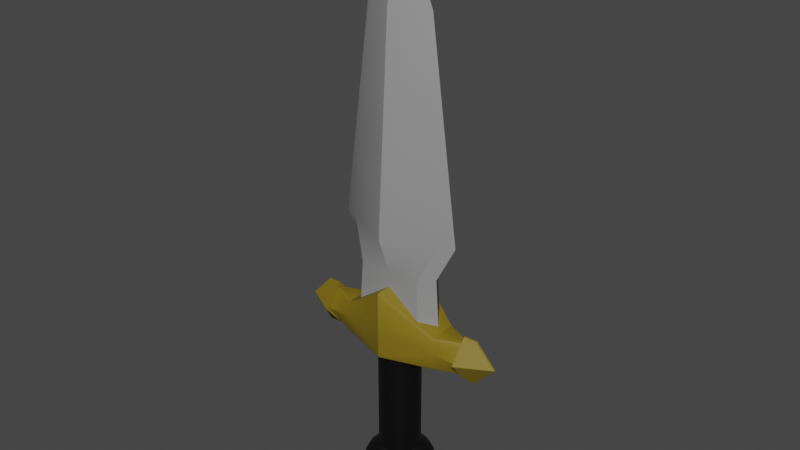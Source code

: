 # Source: OneHand_Dagger_Iron.blend  (saved by Blender 2.82.7; exported with 4.5.12 LTS)
import bpy
from mathutils import Matrix  # noqa: F401  (used for matrix-valued properties, if any)

bpy.ops.wm.read_factory_settings(use_empty=True)
scene = bpy.context.scene
scene.name = 'Scene'

# ---- collections
col_collection = bpy.data.collections.new('Collection'); scene.collection.children.link(col_collection)

# ---- materials (node trees are filled in below, after node groups)
mat_onehand_dagger_iron_gray = bpy.data.materials.new('OneHand_Dagger_Iron_Gray')
mat_onehand_dagger_iron_gray.use_transparent_shadow = False
mat_onehand_dagger_iron_darkyellow = bpy.data.materials.new('OneHand_Dagger_Iron_DarkYellow')
mat_onehand_dagger_iron_darkyellow.use_transparent_shadow = False
mat_onehand_dagger_iron_black = bpy.data.materials.new('OneHand_Dagger_Iron_Black')
mat_onehand_dagger_iron_black.use_transparent_shadow = False

# ---- node groups
ng_auto_smooth = bpy.data.node_groups.new('Auto Smooth', 'GeometryNodeTree')
_s = ng_auto_smooth.interface.new_socket(name='Geometry', in_out='OUTPUT', socket_type='NodeSocketGeometry')
_s = ng_auto_smooth.interface.new_socket(name='Geometry', in_out='INPUT', socket_type='NodeSocketGeometry')
_s = ng_auto_smooth.interface.new_socket(name='Angle', in_out='INPUT', socket_type='NodeSocketFloat')
_s.subtype = 'ANGLE'
_s.min_value = 0.0
_s.max_value = 3.142
ng_auto_smooth.is_modifier = True
_N = ng_auto_smooth.nodes; _L = ng_auto_smooth.links
n0 = _N.new('NodeGroupOutput'); n0.name = 'Group Output'; n0.location = (480, -100)
n1 = _N.new('NodeGroupInput'); n1.name = 'Group Input'; n1.location = (-420, -300)
n2 = _N.new('NodeGroupInput'); n2.name = 'Group Input.001'; n2.location = (-60, -100)
n3 = _N.new('GeometryNodeSetShadeSmooth'); n3.name = 'Set Shade Smooth'; n3.location = (120, -100)
n3.domain = 'EDGE'
n4 = _N.new('GeometryNodeSetShadeSmooth'); n4.name = 'Set Shade Smooth.001'; n4.location = (300, -100)
n5 = _N.new('GeometryNodeInputMeshEdgeAngle'); n5.name = 'Edge Angle'; n5.location = (-420, -220)
n6 = _N.new('GeometryNodeInputEdgeSmooth'); n6.name = 'Is Edge Smooth'; n6.location = (-60, -160)
n7 = _N.new('GeometryNodeInputShadeSmooth'); n7.name = 'Is Face Smooth'; n7.location = (-240, -340)
n8 = _N.new('FunctionNodeBooleanMath'); n8.name = 'Boolean Math'; n8.location = (-60, -220)
n9 = _N.new('FunctionNodeCompare'); n9.name = 'Compare'; n9.location = (-240, -180)
n9.operation = 'LESS_EQUAL'
_L.new(n5.outputs[0], n9.inputs[0])
_L.new(n4.outputs[0], n0.inputs[0])
_L.new(n1.outputs[1], n9.inputs[1])
_L.new(n9.outputs[0], n8.inputs[0])
_L.new(n7.outputs[0], n8.inputs[1])
_L.new(n2.outputs[0], n3.inputs[0])
_L.new(n6.outputs[0], n3.inputs[1])
_L.new(n3.outputs[0], n4.inputs[0])
_L.new(n8.outputs[0], n3.inputs[2])
n0.is_active_output = True

# ---- material node trees
mat_onehand_dagger_iron_gray.use_nodes = True; mat_onehand_dagger_iron_gray.node_tree.nodes.clear()
_N = mat_onehand_dagger_iron_gray.node_tree.nodes; _L = mat_onehand_dagger_iron_gray.node_tree.links
n0 = _N.new('ShaderNodeOutputMaterial'); n0.name = 'Material Output'; n0.location = (300, 300)
n1 = _N.new('ShaderNodeBsdfPrincipled'); n1.name = 'Principled BSDF'; n1.location = (10, 300)
n1.distribution = 'GGX'
n1.subsurface_method = 'BURLEY'
n1.inputs[0].default_value = (0.2831, 0.2831, 0.2831, 1.0)
n1.inputs[3].default_value = 1.45
n1.inputs[27].default_value = (0.0, 0.0, 0.0, 1.0)
n1.inputs[28].default_value = 1.0
_L.new(n1.outputs[0], n0.inputs[0])
n0.is_active_output = True
mat_onehand_dagger_iron_darkyellow.use_nodes = True; mat_onehand_dagger_iron_darkyellow.node_tree.nodes.clear()
_N = mat_onehand_dagger_iron_darkyellow.node_tree.nodes; _L = mat_onehand_dagger_iron_darkyellow.node_tree.links
n0 = _N.new('ShaderNodeOutputMaterial'); n0.name = 'Material Output'; n0.location = (300, 300)
n1 = _N.new('ShaderNodeBsdfPrincipled'); n1.name = 'Principled BSDF'; n1.location = (10, 300)
n1.distribution = 'GGX'
n1.subsurface_method = 'BURLEY'
n1.inputs[0].default_value = (0.2159, 0.15, 0.007499, 1.0)
n1.inputs[3].default_value = 1.45
n1.inputs[27].default_value = (0.0, 0.0, 0.0, 1.0)
n1.inputs[28].default_value = 1.0
_L.new(n1.outputs[0], n0.inputs[0])
n0.is_active_output = True
mat_onehand_dagger_iron_black.use_nodes = True; mat_onehand_dagger_iron_black.node_tree.nodes.clear()
_N = mat_onehand_dagger_iron_black.node_tree.nodes; _L = mat_onehand_dagger_iron_black.node_tree.links
n0 = _N.new('ShaderNodeOutputMaterial'); n0.name = 'Material Output'; n0.location = (300, 300)
n1 = _N.new('ShaderNodeBsdfPrincipled'); n1.name = 'Principled BSDF'; n1.location = (10, 300)
n1.distribution = 'GGX'
n1.subsurface_method = 'BURLEY'
n1.inputs[0].default_value = (0.0, 0.0, 0.0, 1.0)
n1.inputs[3].default_value = 1.45
n1.inputs[27].default_value = (0.0, 0.0, 0.0, 1.0)
n1.inputs[28].default_value = 1.0
_L.new(n1.outputs[0], n0.inputs[0])
n0.is_active_output = True

# ---- world
world_world = bpy.data.worlds.new('World'); scene.world = world_world
world_world.use_nodes = True; world_world.node_tree.nodes.clear()
_N = world_world.node_tree.nodes; _L = world_world.node_tree.links
n0 = _N.new('ShaderNodeOutputWorld'); n0.name = 'World Output'; n0.location = (300, 300)
n1 = _N.new('ShaderNodeBackground'); n1.name = 'Background'; n1.location = (10, 300)
n1.inputs[0].default_value = (0.05088, 0.05088, 0.05088, 1.0)
_L.new(n1.outputs[0], n0.inputs[0])
n0.is_active_output = True
world_world.color = (0.05088, 0.05088, 0.05088)
world_world.use_sun_shadow = False
world_world.sun_shadow_jitter_overblur = 0.0

# ---- meshes
me_cube = bpy.data.meshes.new('Cube')
me_cube.from_pydata([(-0.2818, -0.1336, 0.6233), (-0.2571, -0.1219, 1.117), (-0.2818, 0.1336, 0.6233), (-0.2571, 0.1219, 1.117), (0.2818, -0.1336, 0.6233), (0.2571, -0.1219, 1.117), (0.2818, 0.1336, 0.6233), (0.2571, 0.1219, 1.117), (-0.3803, -0.05152, 1.423), (-0.3803, 0.05152, 1.423), (0.3803, -0.05152, 1.423), (0.3803, 0.05152, 1.423), (-0.2762, 2.586e-08, 3.088), (0.2762, 2.586e-08, 3.088), (-5.165e-07, -0.1301, 3.088), (-5.318e-07, 0.1336, 0.6233), (-5.311e-07, 0.1219, 1.117), (-5.318e-07, -0.1336, 0.6233), (-5.311e-07, -0.1219, 1.117), (-5.311e-07, 0.2359, 1.423), (-5.082e-07, -0.2359, 1.423), (-5.291e-07, 0.1301, 3.088), (0.2089, 0.0559, 3.088), (0.5029, 2.397e-08, 1.423), (-0.5029, 2.397e-08, 1.423), (0.34, 2.294e-08, 1.117), (0.3726, 2.28e-08, 0.6233), (-0.34, 2.294e-08, 1.117), (-0.3726, 2.28e-08, 0.6233), (0.2089, -0.0559, 3.088), (-0.2089, 0.0559, 3.088), (-0.2089, -0.0559, 3.088), (-5.354e-07, 2.28e-08, 0.6233), (-5.271e-07, 2.208e-08, 3.743), (-0.7124, 0.006908, 0.7511), (-0.7124, 0.006908, 0.3937), (-0.7124, -0.006908, 0.7511), (-0.7124, -0.006908, 0.3937), (-0.4046, -0.1206, 0.5724), (-0.4046, 0.1206, 0.5724), (-0.8776, -0.006908, 0.5724), (-0.8776, 0.006908, 0.5724), (-0.6057, -0.006908, 0.3937), (-0.6057, 0.006908, 0.3937), (-0.6057, -0.006908, 0.7511), (-0.6057, 0.006908, 0.7511), (-0.6123, -0.156, 0.5724), (-0.6123, 0.156, 0.5724), (-0.608, -0.1206, 0.5724), (-0.608, 0.1206, 0.5724), (0.7124, 0.006908, 0.7511), (0.7124, 0.006908, 0.3937), (0.7124, -0.006908, 0.7511), (0.7124, -0.006908, 0.3937), (0.4046, -0.1206, 0.5724), (0.4046, 0.1206, 0.5724), (0.8776, -0.006908, 0.5724), (0.8776, 0.006908, 0.5724), (-5.161e-07, -0.2541, 0.715), (-5.161e-07, 0.2541, 0.715), (0.6057, -0.006908, 0.3937), (0.6057, 0.006908, 0.3937), (0.6057, -0.006908, 0.7511), (0.6057, 0.006908, 0.7511), (0.6123, -0.156, 0.5724), (0.6123, 0.156, 0.5724), (0.608, -0.1206, 0.5724), (0.608, 0.1206, 0.5724), (-0.4046, -0.09736, 0.4343), (-0.4046, -0.1206, 0.4565), (-0.4046, -0.1138, 0.4408), (-0.4046, -0.09755, 0.7105), (-0.4046, -0.1206, 0.6865), (-0.4046, -0.1138, 0.7035), (-0.4046, 0.09736, 0.4343), (-0.4046, 0.1206, 0.4565), (-0.4046, 0.1138, 0.4408), (-0.4046, 0.09755, 0.7105), (-0.4046, 0.1206, 0.6865), (-0.4046, 0.1138, 0.7035), (-0.608, -0.008467, 0.4343), (-0.608, -0.04383, 0.4532), (-0.6069, -0.02016, 0.4154), (-0.608, -0.02845, 0.4398), (-0.608, 0.008651, 0.7105), (-0.608, 0.0448, 0.6901), (-0.6069, 0.02016, 0.7294), (-0.608, 0.02878, 0.7045), (-0.608, 0.04383, 0.4532), (-0.608, 0.008467, 0.4343), (-0.6069, 0.02016, 0.4154), (-0.608, 0.02845, 0.4398), (-0.608, -0.0448, 0.6901), (-0.608, -0.008651, 0.7105), (-0.6069, -0.02016, 0.7294), (-0.608, -0.02878, 0.7045), (0.4046, -0.1206, 0.4565), (0.4046, -0.09736, 0.4343), (0.4046, -0.1138, 0.4408), (0.4046, -0.1206, 0.6865), (0.4046, -0.09755, 0.7105), (0.4046, -0.1138, 0.7035), (0.4046, 0.1206, 0.4565), (0.4046, 0.09736, 0.4343), (0.4046, 0.1138, 0.4408), (0.4046, 0.1206, 0.6865), (0.4046, 0.09755, 0.7105), (0.4046, 0.1138, 0.7035), (-5.161e-07, 0.2541, 0.4565), (-5.161e-07, 0.2308, 0.4343), (-5.161e-07, 0.2473, 0.4408), (-5.161e-07, 0.231, 0.9957), (-5.161e-07, 0.2541, 0.9716), (-5.161e-07, 0.2473, 0.9886), (-5.161e-07, -0.2308, 0.4343), (-5.161e-07, -0.2541, 0.4565), (-5.161e-07, -0.2473, 0.4408), (-5.161e-07, -0.2541, 0.9716), (-5.161e-07, -0.231, 0.9957), (-5.161e-07, -0.2473, 0.9886), (0.608, -0.04383, 0.4532), (0.608, -0.008467, 0.4343), (0.6069, -0.02016, 0.4154), (0.608, -0.02845, 0.4398), (0.608, 0.0448, 0.6901), (0.608, 0.008651, 0.7105), (0.6069, 0.02016, 0.7294), (0.608, 0.02878, 0.7045), (0.608, 0.008467, 0.4343), (0.608, 0.04383, 0.4532), (0.6069, 0.02016, 0.4154), (0.608, 0.02845, 0.4398), (0.608, -0.008651, 0.7105), (0.608, -0.0448, 0.6901), (0.6069, -0.02016, 0.7294), (0.608, -0.02878, 0.7045), (4.075e-07, 0.1697, -0.4667), (4.075e-07, 0.1697, 0.5482), (0.05803, 0.1594, -0.4667), (0.05803, 0.1594, 0.5482), (0.1091, 0.13, -0.4667), (0.1091, 0.13, 0.5482), (0.1469, 0.08484, -0.4667), (0.1469, 0.08484, 0.5482), (0.1671, 0.02946, -0.4667), (0.1671, 0.02946, 0.5482), (0.1671, -0.02946, -0.4667), (0.1671, -0.02946, 0.5482), (0.1469, -0.08484, -0.4667), (0.1469, -0.08484, 0.5482), (0.1091, -0.13, -0.4667), (0.1091, -0.13, 0.5482), (0.05803, -0.1594, -0.4667), (0.05803, -0.1594, 0.5482), (4.075e-07, -0.1697, -0.4667), (4.075e-07, -0.1697, 0.5482), (-0.05803, -0.1594, -0.4667), (-0.05803, -0.1594, 0.5482), (-0.1091, -0.13, -0.4667), (-0.1091, -0.13, 0.5482), (-0.1469, -0.08484, -0.4667), (-0.1469, -0.08484, 0.5482), (-0.1671, -0.02947, -0.4667), (-0.1671, -0.02947, 0.5482), (-0.1671, 0.02946, -0.4667), (-0.1671, 0.02946, 0.5482), (-0.1469, 0.08484, -0.4667), (-0.1469, 0.08484, 0.5482), (-0.1091, 0.13, -0.4667), (-0.1091, 0.13, 0.5482), (-0.05803, 0.1594, -0.4667), (-0.05803, 0.1594, 0.5482), (4.075e-07, 0.2838, -0.6408), (4.075e-07, 0.2529, -0.5508), (4.075e-07, 0.2773, -0.5928), (0.08648, 0.2376, -0.5508), (0.09706, 0.2667, -0.6408), (0.09486, 0.2606, -0.5928), (0.1625, 0.1937, -0.5508), (0.1824, 0.2174, -0.6408), (0.1783, 0.2125, -0.5928), (0.219, 0.1264, -0.5508), (0.2458, 0.1419, -0.6408), (0.2402, 0.1387, -0.5928), (0.249, 0.04391, -0.5508), (0.2795, 0.04928, -0.6408), (0.2731, 0.04816, -0.5928), (0.249, -0.04391, -0.5508), (0.2795, -0.04928, -0.6408), (0.2731, -0.04816, -0.5928), (0.219, -0.1264, -0.5508), (0.2458, -0.1419, -0.6408), (0.2402, -0.1387, -0.5928), (0.1625, -0.1937, -0.5508), (0.1824, -0.2174, -0.6408), (0.1783, -0.2125, -0.5928), (0.08648, -0.2376, -0.5508), (0.09706, -0.2667, -0.6408), (0.09486, -0.2606, -0.5928), (4.075e-07, -0.2529, -0.5508), (4.075e-07, -0.2838, -0.6408), (4.075e-07, -0.2773, -0.5928), (-0.08648, -0.2376, -0.5508), (-0.09706, -0.2667, -0.6408), (-0.09486, -0.2606, -0.5928), (-0.1625, -0.1937, -0.5508), (-0.1824, -0.2174, -0.6408), (-0.1783, -0.2125, -0.5928), (-0.219, -0.1264, -0.5508), (-0.2458, -0.1419, -0.6408), (-0.2402, -0.1387, -0.5928), (-0.249, -0.04391, -0.5508), (-0.2795, -0.04928, -0.6408), (-0.2731, -0.04816, -0.5928), (-0.249, 0.04391, -0.5508), (-0.2795, 0.04928, -0.6408), (-0.2731, 0.04816, -0.5928), (-0.219, 0.1264, -0.5508), (-0.2458, 0.1419, -0.6408), (-0.2402, 0.1387, -0.5928), (-0.1625, 0.1937, -0.5508), (-0.1824, 0.2174, -0.6408), (-0.1783, 0.2125, -0.5928), (-0.08648, 0.2376, -0.5508), (-0.09706, 0.2667, -0.6408), (-0.09486, 0.2606, -0.5928), (4.075e-07, 0.2322, -0.7795), (4.075e-07, 0.2777, -0.6915), (4.075e-07, 0.2617, -0.7389), (0.09497, 0.2609, -0.6915), (0.07942, 0.2182, -0.7795), (0.08952, 0.246, -0.7389), (0.1785, 0.2127, -0.6915), (0.1493, 0.1779, -0.7795), (0.1682, 0.2005, -0.7389), (0.2405, 0.1388, -0.6915), (0.2011, 0.1161, -0.7795), (0.2267, 0.1309, -0.7389), (0.2735, 0.04822, -0.6915), (0.2287, 0.04032, -0.7795), (0.2578, 0.04545, -0.7389), (0.2735, -0.04822, -0.6915), (0.2287, -0.04032, -0.7795), (0.2578, -0.04545, -0.7389), (0.2405, -0.1388, -0.6915), (0.2011, -0.1161, -0.7795), (0.2267, -0.1309, -0.7389), (0.1785, -0.2127, -0.6915), (0.1493, -0.1779, -0.7795), (0.1682, -0.2005, -0.7389), (0.09497, -0.2609, -0.6915), (0.07942, -0.2182, -0.7795), (0.08952, -0.246, -0.7389), (4.075e-07, -0.2777, -0.6915), (4.075e-07, -0.2322, -0.7795), (4.075e-07, -0.2617, -0.7389), (-0.09497, -0.2609, -0.6915), (-0.07942, -0.2182, -0.7795), (-0.08952, -0.246, -0.7389), (-0.1785, -0.2127, -0.6915), (-0.1493, -0.1779, -0.7795), (-0.1682, -0.2005, -0.7389), (-0.2405, -0.1388, -0.6915), (-0.2011, -0.1161, -0.7795), (-0.2267, -0.1309, -0.7389), (-0.2735, -0.04822, -0.6915), (-0.2287, -0.04032, -0.7795), (-0.2578, -0.04545, -0.7389), (-0.2735, 0.04822, -0.6915), (-0.2287, 0.04032, -0.7795), (-0.2578, 0.04545, -0.7389), (-0.2405, 0.1388, -0.6915), (-0.2011, 0.1161, -0.7795), (-0.2267, 0.1309, -0.7389), (-0.1785, 0.2127, -0.6915), (-0.1493, 0.1779, -0.7795), (-0.1682, 0.2005, -0.7389), (-0.09497, 0.2609, -0.6915), (-0.07942, 0.2182, -0.7795), (-0.08952, 0.246, -0.7389), (4.075e-07, 0.1172, -0.8358), (4.075e-07, 0.2097, -0.8), (4.075e-07, 0.1664, -0.8254), (0.07174, 0.1971, -0.8), (0.04008, 0.1101, -0.8358), (0.05692, 0.1564, -0.8254), (0.1348, 0.1607, -0.8), (0.07532, 0.08977, -0.8358), (0.107, 0.1275, -0.8254), (0.1816, 0.1049, -0.8), (0.1015, 0.05859, -0.8358), (0.1441, 0.08321, -0.8254), (0.2066, 0.03642, -0.8), (0.1154, 0.02035, -0.8358), (0.1639, 0.0289, -0.8254), (0.2066, -0.03642, -0.8), (0.1154, -0.02035, -0.8358), (0.1639, -0.0289, -0.8254), (0.1816, -0.1049, -0.8), (0.1015, -0.05859, -0.8358), (0.1441, -0.08321, -0.8254), (0.1348, -0.1607, -0.8), (0.07532, -0.08977, -0.8358), (0.107, -0.1275, -0.8254), (0.07174, -0.1971, -0.8), (0.04008, -0.1101, -0.8358), (0.05692, -0.1564, -0.8254), (4.075e-07, -0.2097, -0.8), (4.075e-07, -0.1172, -0.8358), (4.075e-07, -0.1664, -0.8254), (-0.07173, -0.1971, -0.8), (-0.04008, -0.1101, -0.8358), (-0.05692, -0.1564, -0.8254), (-0.1348, -0.1607, -0.8), (-0.07532, -0.08977, -0.8358), (-0.107, -0.1275, -0.8254), (-0.1816, -0.1049, -0.8), (-0.1015, -0.05859, -0.8358), (-0.1441, -0.08321, -0.8254), (-0.2066, -0.03642, -0.8), (-0.1154, -0.02035, -0.8358), (-0.1639, -0.0289, -0.8254), (-0.2066, 0.03642, -0.8), (-0.1154, 0.02035, -0.8358), (-0.1639, 0.0289, -0.8254), (-0.1816, 0.1049, -0.8), (-0.1015, 0.05859, -0.8358), (-0.1441, 0.08321, -0.8254), (-0.1348, 0.1607, -0.8), (-0.07532, 0.08977, -0.8358), (-0.107, 0.1275, -0.8254), (-0.07174, 0.1971, -0.8), (-0.04008, 0.1101, -0.8358), (-0.05692, 0.1564, -0.8254)], [], [(28, 27, 3, 2), (15, 16, 7, 6), (26, 25, 5, 4), (17, 18, 1, 0), (32, 26, 4, 17), (2, 15, 32, 28), (24, 8, 31, 12), (27, 1, 8, 24), (18, 5, 10, 20), (16, 3, 9, 19), (14, 29, 33), (11, 19, 21, 22), (21, 30, 33), (10, 23, 13, 29), (30, 12, 33), (9, 24, 12, 30), (25, 7, 11, 23), (7, 16, 19, 11), (20, 10, 29, 14), (28, 32, 17, 0), (4, 5, 18, 17), (2, 3, 16, 15), (3, 27, 24, 9), (8, 20, 14, 31), (19, 9, 30, 21), (31, 14, 33), (23, 11, 22, 13), (5, 25, 23, 10), (1, 18, 20, 8), (15, 6, 26, 32), (6, 7, 25, 26), (0, 1, 27, 28), (12, 31, 33), (22, 21, 33), (29, 13, 33), (13, 22, 33), (47, 43, 35, 41), (40, 36, 34, 41), (43, 42, 37, 35), (71, 77, 84, 93), (78, 39, 49, 85), (39, 75, 88, 49), (46, 44, 36, 40), (38, 72, 92, 48), (44, 45, 34, 36), (90, 89, 80, 82, 42, 43), (42, 46, 40, 37), (69, 38, 48, 81), (37, 40, 41, 35), (45, 47, 41, 34), (49, 88, 90, 43, 47), (94, 93, 84, 86, 45, 44), (86, 85, 49, 47, 45), (103, 128, 121, 97), (82, 81, 48, 46, 42), (48, 92, 94, 44, 46), (75, 39, 59, 108), (115, 58, 38, 69), (58, 117, 72, 38), (111, 77, 71, 118), (74, 109, 114, 68), (39, 78, 112, 59), (65, 57, 51, 61), (56, 57, 50, 52), (61, 51, 53, 60), (100, 132, 125, 106), (105, 124, 67, 55), (58, 54, 99, 117), (64, 56, 52, 62), (115, 96, 54, 58), (62, 52, 50, 63), (128, 130, 61, 60, 122, 121), (60, 53, 56, 64), (54, 66, 133, 99), (53, 51, 57, 56), (63, 50, 57, 65), (67, 65, 61, 130, 129), (132, 134, 62, 63, 126, 125), (124, 126, 63, 65, 67), (120, 122, 60, 64, 66), (66, 64, 62, 134, 133), (102, 108, 59, 55), (96, 120, 66, 54), (111, 118, 100, 106), (55, 67, 129, 102), (103, 97, 114, 109), (55, 59, 112, 105), (80, 83, 82), (83, 81, 82), (84, 87, 86), (87, 85, 86), (88, 91, 90), (91, 89, 90), (92, 95, 94), (95, 93, 94), (120, 123, 122), (123, 121, 122), (124, 127, 126), (127, 125, 126), (128, 131, 130), (131, 129, 130), (132, 135, 134), (135, 133, 134), (109, 74, 76, 110), (110, 76, 75, 108), (80, 68, 70, 83), (83, 70, 69, 81), (84, 77, 79, 87), (87, 79, 78, 85), (118, 71, 73, 119), (119, 73, 72, 117), (77, 111, 113, 79), (79, 113, 112, 78), (68, 114, 116, 70), (70, 116, 115, 69), (74, 89, 91, 76), (76, 91, 88, 75), (71, 93, 95, 73), (73, 95, 92, 72), (108, 102, 104, 110), (110, 104, 103, 109), (120, 96, 98, 123), (123, 98, 97, 121), (124, 105, 107, 127), (127, 107, 106, 125), (117, 99, 101, 119), (119, 101, 100, 118), (105, 112, 113, 107), (107, 113, 111, 106), (96, 115, 116, 98), (98, 116, 114, 97), (102, 129, 131, 104), (104, 131, 128, 103), (99, 133, 135, 101), (101, 135, 132, 100), (74, 68, 80, 89), (136, 137, 139, 138), (138, 139, 141, 140), (140, 141, 143, 142), (142, 143, 145, 144), (144, 145, 147, 146), (146, 147, 149, 148), (148, 149, 151, 150), (150, 151, 153, 152), (152, 153, 155, 154), (154, 155, 157, 156), (156, 157, 159, 158), (158, 159, 161, 160), (160, 161, 163, 162), (162, 163, 165, 164), (164, 165, 167, 166), (166, 167, 169, 168), (139, 137, 171, 169, 167, 165, 163, 161, 159, 157, 155, 153, 151, 149, 147, 145, 143, 141), (168, 169, 171, 170), (170, 171, 137, 136), (215, 218, 271, 268), (179, 182, 235, 232), (176, 179, 232, 229), (194, 197, 250, 247), (209, 212, 265, 262), (226, 230, 283, 281), (188, 191, 244, 241), (203, 206, 259, 256), (218, 221, 274, 271), (182, 185, 238, 235), (197, 200, 253, 250), (224, 172, 227, 277), (212, 215, 268, 265), (136, 138, 175, 173), (191, 194, 247, 244), (206, 209, 262, 259), (221, 224, 277, 274), (185, 188, 241, 238), (200, 203, 256, 253), (236, 239, 292, 289), (168, 170, 223, 220), (154, 156, 202, 199), (140, 142, 181, 178), (138, 140, 178, 175), (156, 158, 205, 202), (142, 144, 184, 181), (158, 160, 208, 205), (144, 146, 187, 184), (160, 162, 211, 208), (146, 148, 190, 187), (162, 164, 214, 211), (148, 150, 193, 190), (164, 166, 217, 214), (150, 152, 196, 193), (170, 136, 173, 223), (166, 168, 220, 217), (152, 154, 199, 196), (230, 233, 286, 283), (260, 263, 316, 313), (239, 242, 295, 292), (263, 266, 319, 316), (242, 245, 298, 295), (266, 269, 322, 319), (245, 248, 301, 298), (269, 272, 325, 322), (248, 251, 304, 301), (272, 275, 328, 325), (251, 254, 307, 304), (278, 226, 281, 331), (275, 278, 331, 328), (254, 257, 310, 307), (233, 236, 289, 286), (280, 284, 287, 290, 293, 296, 299, 302, 305, 308, 311, 314, 317, 320, 323, 326, 329, 332), (257, 260, 313, 310), (173, 175, 177, 174), (174, 177, 176, 172), (175, 178, 180, 177), (177, 180, 179, 176), (178, 181, 183, 180), (180, 183, 182, 179), (181, 184, 186, 183), (183, 186, 185, 182), (184, 187, 189, 186), (186, 189, 188, 185), (187, 190, 192, 189), (189, 192, 191, 188), (190, 193, 195, 192), (192, 195, 194, 191), (193, 196, 198, 195), (195, 198, 197, 194), (196, 199, 201, 198), (198, 201, 200, 197), (199, 202, 204, 201), (201, 204, 203, 200), (202, 205, 207, 204), (204, 207, 206, 203), (205, 208, 210, 207), (207, 210, 209, 206), (208, 211, 213, 210), (210, 213, 212, 209), (211, 214, 216, 213), (213, 216, 215, 212), (214, 217, 219, 216), (216, 219, 218, 215), (217, 220, 222, 219), (219, 222, 221, 218), (220, 223, 225, 222), (222, 225, 224, 221), (223, 173, 174, 225), (225, 174, 172, 224), (227, 229, 231, 228), (228, 231, 230, 226), (229, 232, 234, 231), (231, 234, 233, 230), (232, 235, 237, 234), (234, 237, 236, 233), (235, 238, 240, 237), (237, 240, 239, 236), (238, 241, 243, 240), (240, 243, 242, 239), (241, 244, 246, 243), (243, 246, 245, 242), (244, 247, 249, 246), (246, 249, 248, 245), (247, 250, 252, 249), (249, 252, 251, 248), (250, 253, 255, 252), (252, 255, 254, 251), (253, 256, 258, 255), (255, 258, 257, 254), (256, 259, 261, 258), (258, 261, 260, 257), (259, 262, 264, 261), (261, 264, 263, 260), (262, 265, 267, 264), (264, 267, 266, 263), (265, 268, 270, 267), (267, 270, 269, 266), (268, 271, 273, 270), (270, 273, 272, 269), (271, 274, 276, 273), (273, 276, 275, 272), (274, 277, 279, 276), (276, 279, 278, 275), (277, 227, 228, 279), (279, 228, 226, 278), (281, 283, 285, 282), (282, 285, 284, 280), (283, 286, 288, 285), (285, 288, 287, 284), (286, 289, 291, 288), (288, 291, 290, 287), (289, 292, 294, 291), (291, 294, 293, 290), (292, 295, 297, 294), (294, 297, 296, 293), (295, 298, 300, 297), (297, 300, 299, 296), (298, 301, 303, 300), (300, 303, 302, 299), (301, 304, 306, 303), (303, 306, 305, 302), (304, 307, 309, 306), (306, 309, 308, 305), (307, 310, 312, 309), (309, 312, 311, 308), (310, 313, 315, 312), (312, 315, 314, 311), (313, 316, 318, 315), (315, 318, 317, 314), (316, 319, 321, 318), (318, 321, 320, 317), (319, 322, 324, 321), (321, 324, 323, 320), (322, 325, 327, 324), (324, 327, 326, 323), (325, 328, 330, 327), (327, 330, 329, 326), (328, 331, 333, 330), (330, 333, 332, 329), (331, 281, 282, 333), (333, 282, 280, 332), (172, 176, 229, 227)])
me_cube.polygons.foreach_set('use_smooth', [True] * 318)
me_cube.polygons.foreach_set('material_index', [0, 0, 0, 0, 0, 0, 0, 0, 0, 0, 0, 0, 0, 0, 0, 0, 0, 0, 0, 0, 0, 0, 0, 0, 0, 0, 0, 0, 0, 0, 0, 0, 0, 0, 0, 0, 1, 1, 1, 1, 1, 1, 1, 1, 1, 1, 1, 1, 1, 1, 1, 1, 1, 1, 1, 1, 1, 1, 1, 1, 1, 1, 1, 1, 1, 1, 1, 1, 1, 1, 1, 1, 1, 1, 1, 1, 1, 1, 1, 1, 1, 1, 1, 1, 1, 1, 1, 1, 1, 1, 1, 1, 1, 1, 1, 1, 1, 1, 1, 1, 1, 1, 1, 1, 1, 1, 1, 1, 1, 1, 1, 1, 1, 1, 1, 1, 1, 1, 1, 1, 1, 1, 1, 1, 1, 1, 1, 1, 1, 1, 1, 1, 1, 1, 1, 1, 2, 2, 2, 2, 2, 2, 2, 2, 2, 2, 2, 2, 2, 2, 2, 2, 2, 2, 2, 2, 2, 2, 2, 2, 2, 2, 2, 2, 2, 2, 2, 2, 2, 2, 2, 2, 2, 2, 2, 2, 2, 2, 2, 2, 2, 2, 2, 2, 2, 2, 2, 2, 2, 2, 2, 2, 2, 2, 2, 2, 2, 2, 2, 2, 2, 2, 2, 2, 2, 2, 2, 2, 2, 2, 2, 2, 2, 2, 2, 2, 2, 2, 2, 2, 2, 2, 2, 2, 2, 2, 2, 2, 2, 2, 2, 2, 2, 2, 2, 2, 2, 2, 2, 2, 2, 2, 2, 2, 2, 2, 2, 2, 2, 2, 2, 2, 2, 2, 2, 2, 2, 2, 2, 2, 2, 2, 2, 2, 2, 2, 2, 2, 2, 2, 2, 2, 2, 2, 2, 2, 2, 2, 2, 2, 2, 2, 2, 2, 2, 2, 2, 2, 2, 2, 2, 2, 2, 2, 2, 2, 2, 2, 2, 2, 2, 2, 2, 2, 2, 2, 2, 2, 2, 2, 2, 2, 2, 2, 2, 2, 2, 2])
_uv = me_cube.uv_layers.new(name='UVMap')
_uv.uv.foreach_set('vector', [0.375, 0.125, 0.625, 0.125, 0.625, 0.25, 0.375, 0.25, 0.375, 0.375, 0.625, 0.375, 0.625, 0.5, 0.375, 0.5, 0.375, 0.625, 0.625, 0.625, 0.625, 0.75, 0.375, 0.75, 0.375, 0.875, 0.625, 0.875, 0.625, 1.0, 0.375, 1.0, 0.25, 0.625, 0.375, 0.625, 0.375, 0.75, 0.25, 0.75, 0.125, 0.5, 0.25, 0.5, 0.25, 0.625, 0.125, 0.625, 0.625, 0.125, 0.625, 0.0, 0.625, 0.0, 0.625, 0.125, 0.625, 0.125, 0.625, 0.0, 0.625, 0.0, 0.625, 0.125, 0.625, 0.875, 0.625, 0.75, 0.625, 0.75, 0.625, 0.875, 0.625, 0.375, 0.625, 0.25, 0.625, 0.25, 0.625, 0.375, 0.625, 0.875, 0.625, 0.75, 0.625, 0.5, 0.625, 0.5, 0.625, 0.375, 0.625, 0.375, 0.625, 0.5, 0.625, 0.375, 0.625, 0.25, 0.625, 0.5, 0.625, 0.75, 0.625, 0.625, 0.625, 0.625, 0.625, 0.75, 0.625, 0.25, 0.625, 0.125, 0.625, 0.5, 0.625, 0.25, 0.625, 0.125, 0.625, 0.125, 0.625, 0.25, 0.625, 0.625, 0.625, 0.5, 0.625, 0.5, 0.625, 0.625, 0.625, 0.5, 0.625, 0.375, 0.625, 0.375, 0.625, 0.5, 0.625, 0.875, 0.625, 0.75, 0.625, 0.75, 0.625, 0.875, 0.125, 0.625, 0.25, 0.625, 0.25, 0.75, 0.125, 0.75, 0.375, 0.75, 0.625, 0.75, 0.625, 0.875, 0.375, 0.875, 0.375, 0.25, 0.625, 0.25, 0.625, 0.375, 0.375, 0.375, 0.625, 0.25, 0.625, 0.125, 0.625, 0.125, 0.625, 0.25, 0.625, 1.0, 0.625, 0.875, 0.625, 0.875, 0.625, 1.0, 0.625, 0.375, 0.625, 0.25, 0.625, 0.25, 0.625, 0.375, 0.625, 1.0, 0.625, 0.875, 0.625, 0.5, 0.625, 0.625, 0.625, 0.5, 0.625, 0.5, 0.625, 0.625, 0.625, 0.75, 0.625, 0.625, 0.625, 0.625, 0.625, 0.75, 0.625, 1.0, 0.625, 0.875, 0.625, 0.875, 0.625, 1.0, 0.25, 0.5, 0.375, 0.5, 0.375, 0.625, 0.25, 0.625, 0.375, 0.5, 0.625, 0.5, 0.625, 0.625, 0.375, 0.625, 0.375, 0.0, 0.625, 0.0, 0.625, 0.125, 0.375, 0.125, 0.625, 0.125, 0.625, 0.0, 0.625, 0.5, 0.625, 0.5, 0.625, 0.375, 0.625, 0.5, 0.625, 0.75, 0.625, 0.625, 0.625, 0.5, 0.625, 0.625, 0.625, 0.5, 0.625, 0.5, 0.5, 0.25, 0.375, 0.25, 0.375, 0.25, 0.5, 0.25, 0.5, 0.0, 0.625, 0.0, 0.625, 0.25, 0.5, 0.25, 0.125, 0.5, 0.125, 0.75, 0.125, 0.75, 0.125, 0.5, 0.875, 0.7261, 0.875, 0.5239, 0.875, 0.5909, 0.875, 0.6591, 0.6033, 0.25, 0.5, 0.25, 0.5, 0.25, 0.6066, 0.25, 0.5, 0.25, 0.3951, 0.25, 0.3921, 0.25, 0.5, 0.25, 0.5, 1.0, 0.625, 1.0, 0.625, 1.0, 0.5, 1.0, 0.5, 1.0, 0.6033, 1.0, 0.6066, 1.0, 0.5, 1.0, 0.875, 0.75, 0.875, 0.5, 0.875, 0.5, 0.875, 0.75, 0.125, 0.5, 0.125, 0.5916, 0.125, 0.6584, 0.125, 0.75, 0.125, 0.75, 0.125, 0.5, 0.375, 1.0, 0.5, 1.0, 0.5, 1.0, 0.375, 1.0, 0.3951, 1.0, 0.5, 1.0, 0.5, 1.0, 0.3921, 1.0, 0.375, 0.0, 0.5, 0.0, 0.5, 0.25, 0.375, 0.25, 0.625, 0.25, 0.5, 0.25, 0.5, 0.25, 0.625, 0.25, 0.5, 0.25, 0.3921, 0.25, 0.375, 0.25, 0.375, 0.25, 0.5, 0.25, 0.875, 0.75, 0.875, 0.6591, 0.875, 0.5909, 0.875, 0.5, 0.875, 0.5, 0.875, 0.75, 0.625, 0.25, 0.6066, 0.25, 0.5, 0.25, 0.5, 0.25, 0.625, 0.25, 0.125, 0.5241, 0.125, 0.5916, 0.125, 0.6584, 0.125, 0.7259, 0.375, 1.0, 0.3921, 1.0, 0.5, 1.0, 0.5, 1.0, 0.375, 1.0, 0.5, 1.0, 0.6066, 1.0, 0.625, 1.0, 0.625, 1.0, 0.5, 1.0, 0.3951, 0.25, 0.5, 0.25, 0.5, 0.375, 0.3849, 0.375, 0.3849, 0.875, 0.5, 0.875, 0.5, 1.0, 0.3951, 1.0, 0.5, 0.875, 0.6143, 0.875, 0.6033, 1.0, 0.5, 1.0, 0.75, 0.5113, 0.875, 0.5239, 0.875, 0.7261, 0.75, 0.7387, 0.125, 0.5241, 0.25, 0.5114, 0.25, 0.7386, 0.125, 0.7259, 0.5, 0.25, 0.6033, 0.25, 0.6143, 0.375, 0.5, 0.375, 0.5, 0.25, 0.5, 0.25, 0.375, 0.25, 0.375, 0.25, 0.5, 0.0, 0.5, 0.25, 0.625, 0.25, 0.625, 0.0, 0.125, 0.5, 0.125, 0.5, 0.125, 0.75, 0.125, 0.75, 0.875, 0.7261, 0.875, 0.6591, 0.875, 0.5909, 0.875, 0.5239, 0.6033, 0.25, 0.6066, 0.25, 0.5, 0.25, 0.5, 0.25, 0.5, 0.875, 0.5, 1.0, 0.6033, 1.0, 0.6143, 0.875, 0.5, 1.0, 0.5, 1.0, 0.625, 1.0, 0.625, 1.0, 0.3849, 0.875, 0.3951, 1.0, 0.5, 1.0, 0.5, 0.875, 0.875, 0.75, 0.875, 0.75, 0.875, 0.5, 0.875, 0.5, 0.125, 0.5916, 0.125, 0.5, 0.125, 0.5, 0.125, 0.75, 0.125, 0.75, 0.125, 0.6584, 0.375, 1.0, 0.375, 1.0, 0.5, 1.0, 0.5, 1.0, 0.5, 1.0, 0.5, 1.0, 0.6066, 1.0, 0.6033, 1.0, 0.375, 0.0, 0.375, 0.25, 0.5, 0.25, 0.5, 0.0, 0.625, 0.25, 0.625, 0.25, 0.5, 0.25, 0.5, 0.25, 0.5, 0.25, 0.5, 0.25, 0.375, 0.25, 0.375, 0.25, 0.3921, 0.25, 0.875, 0.6591, 0.875, 0.75, 0.875, 0.75, 0.875, 0.5, 0.875, 0.5, 0.875, 0.5909, 0.6066, 0.25, 0.625, 0.25, 0.625, 0.25, 0.5, 0.25, 0.5, 0.25, 0.3921, 1.0, 0.375, 1.0, 0.375, 1.0, 0.5, 1.0, 0.5, 1.0, 0.5, 1.0, 0.5, 1.0, 0.625, 1.0, 0.625, 1.0, 0.6066, 1.0, 0.3951, 0.25, 0.3849, 0.375, 0.5, 0.375, 0.5, 0.25, 0.3951, 1.0, 0.3921, 1.0, 0.5, 1.0, 0.5, 1.0, 0.75, 0.5113, 0.75, 0.7387, 0.875, 0.7261, 0.875, 0.5239, 0.5, 0.25, 0.5, 0.25, 0.3921, 0.25, 0.3951, 0.25, 0.125, 0.5241, 0.125, 0.7259, 0.25, 0.7386, 0.25, 0.5114, 0.5, 0.25, 0.5, 0.375, 0.6143, 0.375, 0.6033, 0.25, 0.125, 0.6584, 0.125, 0.7372, 0.125, 0.7045, 0.125, 0.7372, 0.125, 0.75, 0.125, 0.7045, 0.875, 0.5909, 0.875, 0.5115, 0.875, 0.5455, 0.875, 0.5115, 0.875, 0.5, 0.875, 0.5455, 0.3921, 0.25, 0.3772, 0.25, 0.375, 0.25, 0.3772, 0.25, 0.375, 0.25, 0.375, 0.25, 0.6066, 1.0, 0.6224, 1.0, 0.625, 1.0, 0.6224, 1.0, 0.625, 1.0, 0.625, 1.0, 0.3921, 1.0, 0.3772, 1.0, 0.375, 1.0, 0.3772, 1.0, 0.375, 1.0, 0.375, 1.0, 0.6066, 0.25, 0.6224, 0.25, 0.625, 0.25, 0.6224, 0.25, 0.625, 0.25, 0.625, 0.25, 0.125, 0.5916, 0.125, 0.5128, 0.125, 0.5455, 0.125, 0.5128, 0.125, 0.5, 0.125, 0.5455, 0.875, 0.6591, 0.875, 0.7385, 0.875, 0.7045, 0.875, 0.7385, 0.875, 0.75, 0.875, 0.7045, 0.25, 0.5114, 0.125, 0.5241, 0.125, 0.5, 0.2494, 0.5, 0.375, 0.3744, 0.375, 0.25, 0.3951, 0.25, 0.3849, 0.375, 0.125, 0.6584, 0.125, 0.7259, 0.125, 0.75, 0.125, 0.75, 0.375, 1.0, 0.375, 1.0, 0.3951, 1.0, 0.3921, 1.0, 0.875, 0.5909, 0.875, 0.5239, 0.875, 0.5, 0.875, 0.5, 0.625, 0.25, 0.625, 0.25, 0.6033, 0.25, 0.6066, 0.25, 0.75, 0.7387, 0.875, 0.7261, 0.875, 0.75, 0.7514, 0.75, 0.625, 0.8764, 0.625, 1.0, 0.6033, 1.0, 0.6143, 0.875, 0.875, 0.5239, 0.75, 0.5113, 0.7514, 0.5, 0.875, 0.5, 0.625, 0.25, 0.625, 0.3736, 0.6143, 0.375, 0.6033, 0.25, 0.125, 0.7259, 0.25, 0.7386, 0.2494, 0.75, 0.125, 0.75, 0.375, 1.0, 0.375, 0.8756, 0.3849, 0.875, 0.3951, 1.0, 0.125, 0.5241, 0.125, 0.5916, 0.125, 0.5, 0.125, 0.5, 0.375, 0.25, 0.375, 0.25, 0.3921, 0.25, 0.3951, 0.25, 0.875, 0.7261, 0.875, 0.6591, 0.875, 0.75, 0.875, 0.75, 0.625, 1.0, 0.625, 1.0, 0.6066, 1.0, 0.6033, 1.0, 0.3849, 0.375, 0.3951, 0.25, 0.375, 0.25, 0.375, 0.3744, 0.2494, 0.5, 0.125, 0.5, 0.125, 0.5241, 0.25, 0.5114, 0.3921, 1.0, 0.3951, 1.0, 0.375, 1.0, 0.375, 1.0, 0.125, 0.75, 0.125, 0.75, 0.125, 0.7259, 0.125, 0.6584, 0.6066, 0.25, 0.6033, 0.25, 0.625, 0.25, 0.625, 0.25, 0.875, 0.5, 0.875, 0.5, 0.875, 0.5239, 0.875, 0.5909, 0.6143, 0.875, 0.6033, 1.0, 0.625, 1.0, 0.625, 0.8764, 0.7514, 0.75, 0.875, 0.75, 0.875, 0.7261, 0.75, 0.7387, 0.6033, 0.25, 0.6143, 0.375, 0.625, 0.3736, 0.625, 0.25, 0.875, 0.5, 0.7514, 0.5, 0.75, 0.5113, 0.875, 0.5239, 0.3951, 1.0, 0.3849, 0.875, 0.375, 0.8756, 0.375, 1.0, 0.125, 0.75, 0.2494, 0.75, 0.25, 0.7386, 0.125, 0.7259, 0.3951, 0.25, 0.3921, 0.25, 0.375, 0.25, 0.375, 0.25, 0.125, 0.5, 0.125, 0.5, 0.125, 0.5916, 0.125, 0.5241, 0.6033, 1.0, 0.6066, 1.0, 0.625, 1.0, 0.625, 1.0, 0.875, 0.75, 0.875, 0.75, 0.875, 0.6591, 0.875, 0.7261, 0.125, 0.5241, 0.125, 0.7259, 0.125, 0.6584, 0.125, 0.5916, 1.0, 0.5, 1.0, 1.0, 0.9444, 1.0, 0.9444, 0.5, 0.9444, 0.5, 0.9444, 1.0, 0.8889, 1.0, 0.8889, 0.5, 0.8889, 0.5, 0.8889, 1.0, 0.8333, 1.0, 0.8333, 0.5, 0.8333, 0.5, 0.8333, 1.0, 0.7778, 1.0, 0.7778, 0.5, 0.7778, 0.5, 0.7778, 1.0, 0.7222, 1.0, 0.7222, 0.5, 0.7222, 0.5, 0.7222, 1.0, 0.6667, 1.0, 0.6667, 0.5, 0.6667, 0.5, 0.6667, 1.0, 0.6111, 1.0, 0.6111, 0.5, 0.6111, 0.5, 0.6111, 1.0, 0.5556, 1.0, 0.5556, 0.5, 0.5556, 0.5, 0.5556, 1.0, 0.5, 1.0, 0.5, 0.5, 0.5, 0.5, 0.5, 1.0, 0.4444, 1.0, 0.4444, 0.5, 0.4444, 0.5, 0.4444, 1.0, 0.3889, 1.0, 0.3889, 0.5, 0.3889, 0.5, 0.3889, 1.0, 0.3333, 1.0, 0.3333, 0.5, 0.3333, 0.5, 0.3333, 1.0, 0.2778, 1.0, 0.2778, 0.5, 0.2778, 0.5, 0.2778, 1.0, 0.2222, 1.0, 0.2222, 0.5, 0.2222, 0.5, 0.2222, 1.0, 0.1667, 1.0, 0.1667, 0.5, 0.1667, 0.5, 0.1667, 1.0, 0.1111, 1.0, 0.1111, 0.5, 0.3321, 0.4755, 0.25, 0.49, 0.1679, 0.4755, 0.09573, 0.4339, 0.04215, 0.37, 0.01365, 0.2917, 0.01365, 0.2083, 0.04215, 0.13, 0.09573, 0.06615, 0.1679, 0.02447, 0.25, 0.01, 0.3321, 0.02447, 0.4043, 0.06615, 0.4578, 0.13, 0.4864, 0.2083, 0.4864, 0.2917, 0.4578, 0.37, 0.4043, 0.4339, 0.1111, 0.5, 0.1111, 1.0, 0.05556, 1.0, 0.05556, 0.5, 0.05556, 0.5, 0.05556, 1.0, -1.863e-07, 1.0, -1.863e-07, 0.5, 0.2222, 0.5, 0.1667, 0.5, 0.1667, 0.5, 0.2222, 0.5, 0.8889, 0.5, 0.8333, 0.5, 0.8333, 0.5, 0.8889, 0.5, 0.9444, 0.5, 0.8889, 0.5, 0.8889, 0.5, 0.9444, 0.5, 0.6111, 0.5, 0.5556, 0.5, 0.5556, 0.5, 0.6111, 0.5, 0.3333, 0.5, 0.2778, 0.5, 0.2778, 0.5, 0.3333, 0.5, 1.0, 0.5, 0.9444, 0.5, 0.9444, 0.5, 1.0, 0.5, 0.7222, 0.5, 0.6667, 0.5, 0.6667, 0.5, 0.7222, 0.5, 0.4444, 0.5, 0.3889, 0.5, 0.3889, 0.5, 0.4444, 0.5, 0.1667, 0.5, 0.1111, 0.5, 0.1111, 0.5, 0.1667, 0.5, 0.8333, 0.5, 0.7778, 0.5, 0.7778, 0.5, 0.8333, 0.5, 0.5556, 0.5, 0.5, 0.5, 0.5, 0.5, 0.5556, 0.5, 0.05556, 0.5, -1.863e-07, 0.5, -1.863e-07, 0.5, 0.05556, 0.5, 0.2778, 0.5, 0.2222, 0.5, 0.2222, 0.5, 0.2778, 0.5, 1.0, 0.5, 0.9444, 0.5, 0.9444, 0.5, 1.0, 0.5, 0.6667, 0.5, 0.6111, 0.5, 0.6111, 0.5, 0.6667, 0.5, 0.3889, 0.5, 0.3333, 0.5, 0.3333, 0.5, 0.3889, 0.5, 0.1111, 0.5, 0.05556, 0.5, 0.05556, 0.5, 0.1111, 0.5, 0.7778, 0.5, 0.7222, 0.5, 0.7222, 0.5, 0.7778, 0.5, 0.5, 0.5, 0.4444, 0.5, 0.4444, 0.5, 0.5, 0.5, 0.8333, 0.5, 0.7778, 0.5, 0.7778, 0.5, 0.8333, 0.5, 0.1111, 0.5, 0.05556, 0.5, 0.05556, 0.5, 0.1111, 0.5, 0.5, 0.5, 0.4444, 0.5, 0.4444, 0.5, 0.5, 0.5, 0.8889, 0.5, 0.8333, 0.5, 0.8333, 0.5, 0.8889, 0.5, 0.9444, 0.5, 0.8889, 0.5, 0.8889, 0.5, 0.9444, 0.5, 0.4444, 0.5, 0.3889, 0.5, 0.3889, 0.5, 0.4444, 0.5, 0.8333, 0.5, 0.7778, 0.5, 0.7778, 0.5, 0.8333, 0.5, 0.3889, 0.5, 0.3333, 0.5, 0.3333, 0.5, 0.3889, 0.5, 0.7778, 0.5, 0.7222, 0.5, 0.7222, 0.5, 0.7778, 0.5, 0.3333, 0.5, 0.2778, 0.5, 0.2778, 0.5, 0.3333, 0.5, 0.7222, 0.5, 0.6667, 0.5, 0.6667, 0.5, 0.7222, 0.5, 0.2778, 0.5, 0.2222, 0.5, 0.2222, 0.5, 0.2778, 0.5, 0.6667, 0.5, 0.6111, 0.5, 0.6111, 0.5, 0.6667, 0.5, 0.2222, 0.5, 0.1667, 0.5, 0.1667, 0.5, 0.2222, 0.5, 0.6111, 0.5, 0.5556, 0.5, 0.5556, 0.5, 0.6111, 0.5, 0.05556, 0.5, -1.863e-07, 0.5, -1.863e-07, 0.5, 0.05556, 0.5, 0.1667, 0.5, 0.1111, 0.5, 0.1111, 0.5, 0.1667, 0.5, 0.5556, 0.5, 0.5, 0.5, 0.5, 0.5, 0.5556, 0.5, 0.9444, 0.5, 0.8889, 0.5, 0.8889, 0.5, 0.9444, 0.5, 0.3889, 0.5, 0.3333, 0.5, 0.3333, 0.5, 0.3889, 0.5, 0.7778, 0.5, 0.7222, 0.5, 0.7222, 0.5, 0.7778, 0.5, 0.3333, 0.5, 0.2778, 0.5, 0.2778, 0.5, 0.3333, 0.5, 0.7222, 0.5, 0.6667, 0.5, 0.6667, 0.5, 0.7222, 0.5, 0.2778, 0.5, 0.2222, 0.5, 0.2222, 0.5, 0.2778, 0.5, 0.6667, 0.5, 0.6111, 0.5, 0.6111, 0.5, 0.6667, 0.5, 0.2222, 0.5, 0.1667, 0.5, 0.1667, 0.5, 0.2222, 0.5, 0.6111, 0.5, 0.5556, 0.5, 0.5556, 0.5, 0.6111, 0.5, 0.1667, 0.5, 0.1111, 0.5, 0.1111, 0.5, 0.1667, 0.5, 0.5556, 0.5, 0.5, 0.5, 0.5, 0.5, 0.5556, 0.5, 0.05556, 0.5, -1.863e-07, 0.5, -1.863e-07, 0.5, 0.05556, 0.5, 0.1111, 0.5, 0.05556, 0.5, 0.05556, 0.5, 0.1111, 0.5, 0.5, 0.5, 0.4444, 0.5, 0.4444, 0.5, 0.5, 0.5, 0.8889, 0.5, 0.8333, 0.5, 0.8333, 0.5, 0.8889, 0.5, 0.75, 0.4149, 0.8064, 0.4049, 0.856, 0.3763, 0.8928, 0.3324, 0.9123, 0.2786, 0.9123, 0.2214, 0.8928, 0.1676, 0.856, 0.1237, 0.8064, 0.09509, 0.75, 0.08515, 0.6936, 0.09509, 0.644, 0.1237, 0.6072, 0.1676, 0.5877, 0.2214, 0.5877, 0.2786, 0.6072, 0.3324, 0.644, 0.3763, 0.6936, 0.4049, 0.4444, 0.5, 0.3889, 0.5, 0.3889, 0.5, 0.4444, 0.5, 1.0, 0.5, 0.9444, 0.5, 0.9444, 0.5, 0.9988, 0.5, 0.9988, 0.5, 0.9444, 0.5, 0.9444, 0.5, 1.0, 0.5, 0.9444, 0.5, 0.8889, 0.5, 0.8889, 0.5, 0.9444, 0.5, 0.9444, 0.5, 0.8889, 0.5, 0.8889, 0.5, 0.9444, 0.5, 0.8889, 0.5, 0.8333, 0.5, 0.8333, 0.5, 0.8889, 0.5, 0.8889, 0.5, 0.8333, 0.5, 0.8333, 0.5, 0.8889, 0.5, 0.8333, 0.5, 0.7778, 0.5, 0.7778, 0.5, 0.8333, 0.5, 0.8333, 0.5, 0.7778, 0.5, 0.7778, 0.5, 0.8333, 0.5, 0.7778, 0.5, 0.7222, 0.5, 0.7222, 0.5, 0.7778, 0.5, 0.7778, 0.5, 0.7222, 0.5, 0.7222, 0.5, 0.7778, 0.5, 0.7222, 0.5, 0.6667, 0.5, 0.6667, 0.5, 0.7222, 0.5, 0.7222, 0.5, 0.6667, 0.5, 0.6667, 0.5, 0.7222, 0.5, 0.6667, 0.5, 0.6111, 0.5, 0.6111, 0.5, 0.6667, 0.5, 0.6667, 0.5, 0.6111, 0.5, 0.6111, 0.5, 0.6667, 0.5, 0.6111, 0.5, 0.5556, 0.5, 0.5556, 0.5, 0.6111, 0.5, 0.6111, 0.5, 0.5556, 0.5, 0.5556, 0.5, 0.6111, 0.5, 0.5556, 0.5, 0.5, 0.5, 0.5, 0.5, 0.5556, 0.5, 0.5556, 0.5, 0.5, 0.5, 0.5, 0.5, 0.5556, 0.5, 0.5, 0.5, 0.4444, 0.5, 0.4444, 0.5, 0.5, 0.5, 0.5, 0.5, 0.4444, 0.5, 0.4444, 0.5, 0.5, 0.5, 0.4444, 0.5, 0.3889, 0.5, 0.3889, 0.5, 0.4444, 0.5, 0.4444, 0.5, 0.3889, 0.5, 0.3889, 0.5, 0.4444, 0.5, 0.3889, 0.5, 0.3333, 0.5, 0.3333, 0.5, 0.3889, 0.5, 0.3889, 0.5, 0.3333, 0.5, 0.3333, 0.5, 0.3889, 0.5, 0.3333, 0.5, 0.2778, 0.5, 0.2778, 0.5, 0.3333, 0.5, 0.3333, 0.5, 0.2778, 0.5, 0.2778, 0.5, 0.3333, 0.5, 0.2778, 0.5, 0.2222, 0.5, 0.2222, 0.5, 0.2778, 0.5, 0.2778, 0.5, 0.2222, 0.5, 0.2222, 0.5, 0.2778, 0.5, 0.2222, 0.5, 0.1667, 0.5, 0.1667, 0.5, 0.2222, 0.5, 0.2222, 0.5, 0.1667, 0.5, 0.1667, 0.5, 0.2222, 0.5, 0.1667, 0.5, 0.1111, 0.5, 0.1111, 0.5, 0.1667, 0.5, 0.1667, 0.5, 0.1111, 0.5, 0.1111, 0.5, 0.1667, 0.5, 0.1111, 0.5, 0.05556, 0.5, 0.05556, 0.5, 0.1111, 0.5, 0.1111, 0.5, 0.05556, 0.5, 0.05556, 0.5, 0.1111, 0.5, 0.05556, 0.5, -1.863e-07, 0.5, 0.001222, 0.5, 0.05556, 0.5, 0.05556, 0.5, 0.001222, 0.5, -1.863e-07, 0.5, 0.05556, 0.5, 1.0, 0.5, 0.9444, 0.5, 0.9444, 0.5, 0.999, 0.5, 0.999, 0.5, 0.9444, 0.5, 0.9444, 0.5, 1.0, 0.5, 0.9444, 0.5, 0.8889, 0.5, 0.8889, 0.5, 0.9444, 0.5, 0.9444, 0.5, 0.8889, 0.5, 0.8889, 0.5, 0.9444, 0.5, 0.8889, 0.5, 0.8333, 0.5, 0.8333, 0.5, 0.8889, 0.5, 0.8889, 0.5, 0.8333, 0.5, 0.8333, 0.5, 0.8889, 0.5, 0.8333, 0.5, 0.7778, 0.5, 0.7778, 0.5, 0.8333, 0.5, 0.8333, 0.5, 0.7778, 0.5, 0.7778, 0.5, 0.8333, 0.5, 0.7778, 0.5, 0.7222, 0.5, 0.7222, 0.5, 0.7778, 0.5, 0.7778, 0.5, 0.7222, 0.5, 0.7222, 0.5, 0.7778, 0.5, 0.7222, 0.5, 0.6667, 0.5, 0.6667, 0.5, 0.7222, 0.5, 0.7222, 0.5, 0.6667, 0.5, 0.6667, 0.5, 0.7222, 0.5, 0.6667, 0.5, 0.6111, 0.5, 0.6111, 0.5, 0.6667, 0.5, 0.6667, 0.5, 0.6111, 0.5, 0.6111, 0.5, 0.6667, 0.5, 0.6111, 0.5, 0.5556, 0.5, 0.5556, 0.5, 0.6111, 0.5, 0.6111, 0.5, 0.5556, 0.5, 0.5556, 0.5, 0.6111, 0.5, 0.5556, 0.5, 0.5, 0.5, 0.5, 0.5, 0.5556, 0.5, 0.5556, 0.5, 0.5, 0.5, 0.5, 0.5, 0.5556, 0.5, 0.5, 0.5, 0.4444, 0.5, 0.4444, 0.5, 0.5, 0.5, 0.5, 0.5, 0.4444, 0.5, 0.4444, 0.5, 0.5, 0.5, 0.4444, 0.5, 0.3889, 0.5, 0.3889, 0.5, 0.4444, 0.5, 0.4444, 0.5, 0.3889, 0.5, 0.3889, 0.5, 0.4444, 0.5, 0.3889, 0.5, 0.3333, 0.5, 0.3333, 0.5, 0.3889, 0.5, 0.3889, 0.5, 0.3333, 0.5, 0.3333, 0.5, 0.3889, 0.5, 0.3333, 0.5, 0.2778, 0.5, 0.2778, 0.5, 0.3333, 0.5, 0.3333, 0.5, 0.2778, 0.5, 0.2778, 0.5, 0.3333, 0.5, 0.2778, 0.5, 0.2222, 0.5, 0.2222, 0.5, 0.2778, 0.5, 0.2778, 0.5, 0.2222, 0.5, 0.2222, 0.5, 0.2778, 0.5, 0.2222, 0.5, 0.1667, 0.5, 0.1667, 0.5, 0.2222, 0.5, 0.2222, 0.5, 0.1667, 0.5, 0.1667, 0.5, 0.2222, 0.5, 0.1667, 0.5, 0.1111, 0.5, 0.1111, 0.5, 0.1667, 0.5, 0.1667, 0.5, 0.1111, 0.5, 0.1111, 0.5, 0.1667, 0.5, 0.1111, 0.5, 0.05556, 0.5, 0.05556, 0.5, 0.1111, 0.5, 0.1111, 0.5, 0.05556, 0.5, 0.05556, 0.5, 0.1111, 0.5, 0.05556, 0.5, -1.863e-07, 0.5, 0.0009841, 0.5, 0.05556, 0.5, 0.05556, 0.5, 0.0009841, 0.5, -1.863e-07, 0.5, 0.05556, 0.5, 1.0, 0.5, 0.9444, 0.5, 0.9451, 0.5, 0.9993, 0.5, 0.751, 0.4898, 0.8311, 0.4757, 0.8064, 0.4049, 0.75, 0.4149, 0.9444, 0.5, 0.8889, 0.5, 0.8896, 0.5, 0.9438, 0.5, 0.833, 0.475, 0.9034, 0.4344, 0.856, 0.3763, 0.8064, 0.4049, 0.8889, 0.5, 0.8333, 0.5, 0.834, 0.5, 0.8882, 0.5, 0.9049, 0.4331, 0.9572, 0.3708, 0.8928, 0.3324, 0.856, 0.3763, 0.8333, 0.5, 0.7778, 0.5, 0.7785, 0.5, 0.8327, 0.5, 0.9582, 0.369, 0.986, 0.2926, 0.9123, 0.2786, 0.8928, 0.3324, 0.7778, 0.5, 0.7222, 0.5, 0.7229, 0.5, 0.7771, 0.5, 0.9864, 0.2907, 0.9864, 0.2093, 0.9123, 0.2214, 0.9123, 0.2786, 0.7222, 0.5, 0.6667, 0.5, 0.6673, 0.5, 0.7215, 0.5, 0.986, 0.2074, 0.9582, 0.131, 0.8928, 0.1676, 0.9123, 0.2214, 0.6667, 0.5, 0.6111, 0.5, 0.6118, 0.5, 0.666, 0.5, 0.9572, 0.1292, 0.9049, 0.06693, 0.856, 0.1237, 0.8928, 0.1676, 0.6111, 0.5, 0.5556, 0.5, 0.5562, 0.5, 0.6104, 0.5, 0.9034, 0.06564, 0.833, 0.02498, 0.8064, 0.09509, 0.856, 0.1237, 0.5556, 0.5, 0.5, 0.5, 0.5007, 0.5, 0.5549, 0.5, 0.8311, 0.0243, 0.751, 0.01018, 0.75, 0.08515, 0.8064, 0.09509, 0.5, 0.5, 0.4444, 0.5, 0.4451, 0.5, 0.4993, 0.5, 0.749, 0.01018, 0.6689, 0.0243, 0.6936, 0.09509, 0.75, 0.08515, 0.4444, 0.5, 0.3889, 0.5, 0.3896, 0.5, 0.4438, 0.5, 0.667, 0.02498, 0.5966, 0.06564, 0.644, 0.1237, 0.6936, 0.09509, 0.3889, 0.5, 0.3333, 0.5, 0.334, 0.5, 0.3882, 0.5, 0.5951, 0.06693, 0.5428, 0.1292, 0.6072, 0.1676, 0.644, 0.1237, 0.3333, 0.5, 0.2778, 0.5, 0.2785, 0.5, 0.3327, 0.5, 0.5418, 0.131, 0.514, 0.2074, 0.5877, 0.2214, 0.6072, 0.1676, 0.2778, 0.5, 0.2222, 0.5, 0.2229, 0.5, 0.2771, 0.5, 0.5136, 0.2093, 0.5136, 0.2907, 0.5877, 0.2786, 0.5877, 0.2214, 0.2222, 0.5, 0.1667, 0.5, 0.1673, 0.5, 0.2215, 0.5, 0.514, 0.2926, 0.5418, 0.369, 0.6072, 0.3324, 0.5877, 0.2786, 0.1667, 0.5, 0.1111, 0.5, 0.1118, 0.5, 0.166, 0.5, 0.5428, 0.3708, 0.5951, 0.4331, 0.644, 0.3763, 0.6072, 0.3324, 0.1111, 0.5, 0.05556, 0.5, 0.05624, 0.5, 0.1104, 0.5, 0.5966, 0.4344, 0.667, 0.475, 0.6936, 0.4049, 0.644, 0.3763, 0.05556, 0.5, -1.863e-07, 0.5, 0.0006805, 0.5, 0.05487, 0.5, 0.6689, 0.4757, 0.749, 0.4898, 0.75, 0.4149, 0.6936, 0.4049, 1.0, 0.5, 0.9444, 0.5, 0.9444, 0.5, 1.0, 0.5])
me_cube.materials.append(mat_onehand_dagger_iron_gray)
me_cube.materials.append(mat_onehand_dagger_iron_darkyellow)
me_cube.materials.append(mat_onehand_dagger_iron_black)
me_cube.use_remesh_fix_poles = True
me_cube.use_remesh_preserve_attributes = False
me_cube.use_mirror_vertex_groups = False
me_cube.update()

# ---- objects
ob_onehand_dagger_iron = bpy.data.objects.new('OneHand_Dagger_Iron', me_cube)

# ---- transforms, parenting, visibility, modifiers, constraints
ob_onehand_dagger_iron.location = (0.0, 0.0, 0.0)
ob_onehand_dagger_iron.lineart.crease_threshold = 0.0
_m = ob_onehand_dagger_iron.modifiers.new('Auto Smooth', 'NODES')
_m.node_group = ng_auto_smooth
_gi = [s.identifier for s in ng_auto_smooth.interface.items_tree if s.item_type == 'SOCKET' and s.in_out == 'INPUT']
_m[_gi[1]] = 0.4189  # Angle

# ---- collection membership
col_collection.objects.link(ob_onehand_dagger_iron)

# ---- scene / render settings (as saved in the file)
scene.frame_start = 1; scene.frame_end = 250; scene.frame_set(1)
scene.render.engine = 'BLENDER_EEVEE_NEXT'
scene.cycles.use_denoising = False
scene.cycles.samples = 128
scene.cycles.sampling_pattern = 'TABULATED_SOBOL'
scene.cycles.use_adaptive_sampling = False
scene.cycles.use_light_tree = False
scene.view_settings.view_transform = 'Filmic'
bpy.context.view_layer.update()

# ---- added for rendering (the .blend has no active camera and no usable light): camera, sun
cam_auto = bpy.data.cameras.new('AutoCamera')
cam_auto.lens = 50.0
cam_auto.sensor_width = 36.0
cam_auto.clip_end = 1000.0
ob_auto_camera = bpy.data.objects.new('AutoCamera', cam_auto)
scene.collection.objects.link(ob_auto_camera)
ob_auto_camera.location = (4.56762, -5.48114, 5.10783)
ob_auto_camera.rotation_euler = (1.09748, -7.21219e-08, 0.694738)
scene.camera = ob_auto_camera
light_auto_sun = bpy.data.lights.new('AutoSun', 'SUN')
light_auto_sun.energy = 3.0
light_auto_sun.angle = 0.0523599
ob_auto_sun = bpy.data.objects.new('AutoSun', light_auto_sun)
scene.collection.objects.link(ob_auto_sun)
ob_auto_sun.rotation_euler = (0.872665, 0.174533, 0.523599)
bpy.context.view_layer.update()
